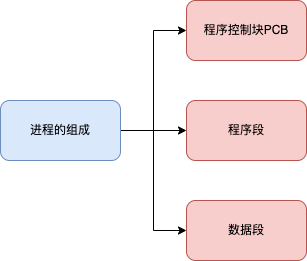

The diagram above was exported from draw.io. Its source (the exported page's mxGraphModel, read from the mxfile embedded in the PNG):
<mxGraphModel dx="954" dy="514" grid="1" gridSize="10" guides="1" tooltips="1" connect="1" arrows="1" fold="1" page="1" pageScale="1" pageWidth="827" pageHeight="1169" math="0" shadow="0">
  <root>
    <mxCell id="0" />
    <mxCell id="1" parent="0" />
    <mxCell id="83Zc9FWN5GiAMVEkrBze-6" style="edgeStyle=orthogonalEdgeStyle;rounded=0;orthogonalLoop=1;jettySize=auto;html=1;" edge="1" parent="1" source="83Zc9FWN5GiAMVEkrBze-1" target="83Zc9FWN5GiAMVEkrBze-3">
      <mxGeometry relative="1" as="geometry" />
    </mxCell>
    <mxCell id="83Zc9FWN5GiAMVEkrBze-7" style="edgeStyle=orthogonalEdgeStyle;rounded=0;orthogonalLoop=1;jettySize=auto;html=1;entryX=0;entryY=0.5;entryDx=0;entryDy=0;" edge="1" parent="1" source="83Zc9FWN5GiAMVEkrBze-1" target="83Zc9FWN5GiAMVEkrBze-2">
      <mxGeometry relative="1" as="geometry" />
    </mxCell>
    <mxCell id="83Zc9FWN5GiAMVEkrBze-8" style="edgeStyle=orthogonalEdgeStyle;rounded=0;orthogonalLoop=1;jettySize=auto;html=1;entryX=0;entryY=0.5;entryDx=0;entryDy=0;" edge="1" parent="1" source="83Zc9FWN5GiAMVEkrBze-1" target="83Zc9FWN5GiAMVEkrBze-5">
      <mxGeometry relative="1" as="geometry" />
    </mxCell>
    <mxCell id="83Zc9FWN5GiAMVEkrBze-1" value="进程的组成" style="rounded=1;whiteSpace=wrap;html=1;fillColor=#dae8fc;strokeColor=#6c8ebf;" vertex="1" parent="1">
      <mxGeometry x="190" y="220" width="120" height="60" as="geometry" />
    </mxCell>
    <mxCell id="83Zc9FWN5GiAMVEkrBze-2" value="程序控制块PCB" style="rounded=1;whiteSpace=wrap;html=1;fillColor=#f8cecc;strokeColor=#b85450;" vertex="1" parent="1">
      <mxGeometry x="376" y="120" width="120" height="60" as="geometry" />
    </mxCell>
    <mxCell id="83Zc9FWN5GiAMVEkrBze-3" value="程序段" style="rounded=1;whiteSpace=wrap;html=1;fillColor=#f8cecc;strokeColor=#b85450;" vertex="1" parent="1">
      <mxGeometry x="376" y="220" width="120" height="60" as="geometry" />
    </mxCell>
    <mxCell id="83Zc9FWN5GiAMVEkrBze-5" value="数据段" style="rounded=1;whiteSpace=wrap;html=1;fillColor=#f8cecc;strokeColor=#b85450;" vertex="1" parent="1">
      <mxGeometry x="376" y="320" width="120" height="60" as="geometry" />
    </mxCell>
  </root>
</mxGraphModel>